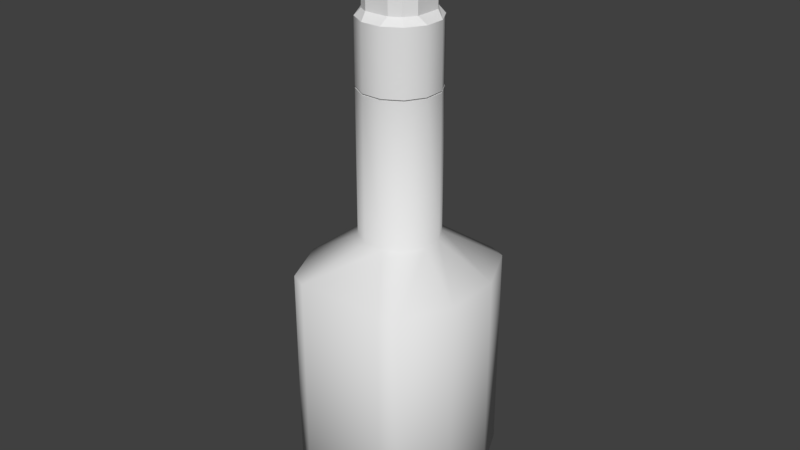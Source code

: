 # Source: ACM_Internal.blend  (saved by Blender 2.77.0; exported with 4.5.12 LTS)
import bpy
from mathutils import Matrix  # noqa: F401  (used for matrix-valued properties, if any)

bpy.ops.wm.read_factory_settings(use_empty=True)
scene = bpy.context.scene
scene.name = 'Scene'

# ---- collections
col_collection_1 = bpy.data.collections.new('Collection 1'); scene.collection.children.link(col_collection_1)

# ---- world
world_world = bpy.data.worlds.new('World'); scene.world = world_world
world_world.color = (0.05088, 0.05088, 0.05088)
world_world.use_sun_shadow = False
world_world.sun_shadow_jitter_overblur = 0.0
world_world.cycles.sampling_method = 'MANUAL'

# ---- meshes
me_cylinder = bpy.data.meshes.new('Cylinder')
me_cylinder.from_pydata([(-0.1424, 0.5313, -2.699), (-0.1424, 0.5313, -0.6988), (0.1424, 0.5313, -2.699), (0.1424, 0.5313, -0.6988), (0.3889, 0.3889, -2.699), (0.3889, 0.3889, -0.6988), (0.5313, 0.1424, -2.699), (0.5313, 0.1424, -0.6988), (0.5313, -0.1424, -2.699), (0.5313, -0.1424, -0.6988), (0.3889, -0.3889, -2.699), (0.3889, -0.3889, -0.6988), (0.1424, -0.5313, -2.699), (0.1424, -0.5313, -0.6988), (-0.1424, -0.5313, -2.699), (-0.1424, -0.5313, -0.6988), (-0.3889, -0.3889, -2.699), (-0.3889, -0.3889, -0.6988), (-0.5313, -0.1424, -2.699), (-0.5313, -0.1424, -0.6988), (-0.5313, 0.1424, -2.699), (-0.5313, 0.1424, -0.6988), (-0.3889, 0.3889, -2.699), (-0.3889, 0.3889, -0.6988), (-0.6406, 1.195, -3.199), (0.6406, 1.195, -3.199), (0.875, 1.094, -3.199), (1.195, 0.4004, -3.199), (1.195, -0.4004, -3.199), (0.875, -1.094, -3.199), (0.6406, -1.195, -3.199), (-0.6406, -1.195, -3.199), (-0.875, -1.094, -3.199), (-1.195, -0.4004, -3.199), (-1.195, 0.4004, -3.199), (-0.875, 1.094, -3.199), (-0.6406, 1.195, -6.199), (0.6406, 1.195, -6.199), (0.875, 1.094, -6.199), (1.195, 0.4004, -6.199), (1.195, -0.4004, -6.199), (0.875, -1.094, -6.199), (0.6406, -1.195, -6.199), (-0.6406, -1.195, -6.199), (-0.875, -1.094, -6.199), (-1.195, -0.4004, -6.199), (-1.195, 0.4004, -6.199), (-0.875, 1.094, -6.199), (-0.1601, 0.5977, -6.699), (0.1601, 0.5977, -6.699), (0.4375, 0.4375, -6.699), (0.5977, 0.1601, -6.699), (0.5977, -0.1601, -6.699), (0.4375, -0.4375, -6.699), (0.1601, -0.5977, -6.699), (-0.1601, -0.5977, -6.699), (-0.4375, -0.4375, -6.699), (-0.5977, -0.1601, -6.699), (-0.5977, 0.1601, -6.699), (-0.4375, 0.4375, -6.699), (-0.1424, 0.5313, 0.2), (0.1424, 0.5313, 0.2), (0.3889, 0.3889, 0.2), (0.5313, 0.1424, 0.2), (0.5313, -0.1424, 0.2), (0.3889, -0.3889, 0.2), (0.1424, -0.5313, 0.2), (-0.1424, -0.5313, 0.2), (-0.3889, -0.3889, 0.2), (-0.5313, -0.1424, 0.2), (-0.5313, 0.1424, 0.2), (-0.3889, 0.3889, 0.2), (0.1424, 0.5313, -0.6788), (-0.1424, 0.5313, -0.6788), (0.3889, 0.3889, -0.6788), (0.5313, 0.1424, -0.6788), (0.5313, -0.1424, -0.6788), (0.3889, -0.3889, -0.6788), (0.1424, -0.5313, -0.6788), (-0.1424, -0.5313, -0.6788), (-0.3889, -0.3889, -0.6788), (-0.5313, -0.1424, -0.6788), (-0.5313, 0.1424, -0.6788), (-0.3889, 0.3889, -0.6788), (0.1708, 0.425, 0.3), (-0.1708, 0.425, 0.3), (0.3111, 0.3422, 0.3), (0.425, 0.1879, 0.3), (0.425, -0.1879, 0.3), (0.3111, -0.3422, 0.3), (0.1708, -0.425, 0.3), (-0.1708, -0.425, 0.3), (-0.3111, -0.3422, 0.3), (-0.425, -0.1879, 0.3), (-0.425, 0.1879, 0.3), (-0.3111, 0.3422, 0.3), (0.1708, 0.425, 1.0), (-0.1708, 0.425, 1.0), (0.3111, 0.3422, 1.0), (0.425, -0.1879, 1.0), (-0.3111, -0.3422, 1.0), (0.1424, 0.5313, 1.1), (-0.1424, 0.5313, 1.1), (0.3889, 0.3889, 1.1), (0.5313, 0.1424, 1.1), (0.5313, -0.1424, 1.1), (0.3889, -0.3889, 1.1), (0.1424, 0.5313, 1.5), (-0.1424, 0.5313, 1.5), (0.3889, 0.3889, 1.5), (0.5313, 0.1424, 1.5), (0.5313, -0.1424, 1.5), (0.3889, -0.3889, 1.5), (0.1424, -0.5313, 1.5), (-0.1424, -0.5313, 1.5), (-0.3889, -0.3889, 1.5), (-0.5313, -0.1424, 1.5), (-0.5313, 0.1424, 1.5), (-0.3889, 0.3889, 1.5), (-0.1424, -0.5313, -0.2394), (0.1424, 0.5313, -0.2394), (0.1424, -0.5313, -0.2394), (0.3889, 0.3889, -0.2394), (0.5313, -0.1424, -0.2394), (0.3889, -0.3889, -0.2394), (0.5313, 0.1424, -0.2394), (-0.5313, -0.1424, -0.2394), (-0.5313, 0.1424, -0.2394), (-0.3889, -0.3889, -0.2394), (-0.1424, 0.5313, -0.2394), (-0.3889, 0.3889, -0.2394), (0.1424, -0.5313, 1.1), (-0.1424, -0.5313, 1.1), (-0.3889, -0.3889, 1.1), (-0.5313, -0.1424, 1.1), (-0.5313, 0.1424, 1.1), (-0.3889, 0.3889, 1.1), (0.425, 0.1879, 1.0), (0.3111, -0.3422, 1.0), (0.1708, -0.425, 1.0), (-0.1708, -0.425, 1.0), (-0.425, -0.1879, 1.0), (-0.425, 0.1879, 1.0), (-0.3111, 0.3422, 1.0)], [], [(0, 2, 3, 1), (2, 4, 5, 3), (4, 6, 7, 5), (6, 8, 9, 7), (8, 10, 11, 9), (10, 12, 13, 11), (12, 14, 15, 13), (14, 16, 17, 15), (16, 18, 19, 17), (18, 20, 21, 19), (3, 5, 7, 9, 11, 13, 15, 17, 19, 21, 23, 1), (20, 22, 23, 21), (22, 0, 1, 23), (14, 31, 32, 16), (28, 40, 41, 29), (12, 30, 31, 14), (10, 29, 30, 12), (8, 28, 29, 10), (6, 27, 28, 8), (22, 35, 24, 0), (0, 24, 25, 2), (4, 26, 27, 6), (20, 34, 35, 22), (2, 25, 26, 4), (18, 33, 34, 20), (16, 32, 33, 18), (40, 52, 53, 41), (35, 47, 36, 24), (25, 37, 38, 26), (32, 44, 45, 33), (29, 41, 42, 30), (26, 38, 39, 27), (33, 45, 46, 34), (30, 42, 43, 31), (27, 39, 40, 28), (34, 46, 47, 35), (24, 36, 37, 25), (31, 43, 44, 32), (48, 59, 58, 57, 56, 55, 54, 53, 52, 51, 50, 49), (47, 59, 48, 36), (37, 49, 50, 38), (44, 56, 57, 45), (41, 53, 54, 42), (38, 50, 51, 39), (45, 57, 58, 46), (42, 54, 55, 43), (39, 51, 52, 40), (46, 58, 59, 47), (36, 48, 49, 37), (43, 55, 56, 44), (66, 90, 89), (72, 73, 83, 82, 81, 80, 79, 78, 77, 76, 75, 74), (67, 66, 121, 119), (64, 63, 125, 123), (71, 70, 127, 130), (61, 60, 129, 120), (68, 67, 119, 128), (65, 64, 123, 124), (60, 71, 130, 129), (62, 61, 120, 122), (69, 68, 128, 126), (66, 65, 124, 121), (63, 62, 122, 125), (70, 69, 126, 127), (88, 99, 137, 87), (63, 87, 86), (70, 94, 93, 69), (67, 91, 90, 66), (64, 88, 87, 63), (71, 95, 70), (61, 84, 85, 60), (68, 92, 67), (65, 89, 64), (60, 85, 95), (62, 86, 61), (69, 93, 92), (95, 143, 142, 94), (84, 96, 97, 85), (92, 100, 140, 91), (89, 138, 99, 88), (85, 97, 143, 95), (86, 98, 96, 84), (93, 141, 100, 92), (90, 139, 138, 89), (87, 137, 98, 86), (94, 142, 141, 93), (91, 140, 139, 90), (132, 114, 113, 131), (107, 109, 110, 111, 112, 113, 114, 115, 116, 117, 118, 108), (105, 111, 110, 104), (136, 118, 117, 135), (101, 107, 108, 102), (133, 115, 114, 132), (106, 112, 111, 105), (102, 108, 118, 136), (103, 109, 107, 101), (134, 116, 115, 133), (131, 113, 112, 106), (104, 110, 109, 103), (135, 117, 116, 134), (61, 86, 84), (86, 62, 63), (64, 89, 88), (89, 65, 66), (67, 92, 91), (92, 68, 69), (70, 95, 94), (95, 71, 60), (125, 122, 74, 75), (119, 121, 78, 79), (122, 120, 72, 74), (123, 125, 75, 76), (124, 123, 76, 77), (121, 124, 77, 78), (128, 119, 79, 80), (127, 126, 81, 82), (126, 128, 80, 81), (120, 129, 73, 72), (130, 127, 82, 83), (129, 130, 83, 73), (131, 138, 139), (104, 98, 137), (135, 134, 141, 142), (132, 131, 139, 140), (105, 104, 137, 99), (136, 135, 143), (101, 102, 97, 96), (133, 132, 100), (106, 105, 138), (102, 143, 97), (103, 101, 98), (134, 100, 141), (101, 96, 98), (98, 104, 103), (105, 99, 138), (138, 131, 106), (132, 140, 100), (100, 134, 133), (135, 142, 143), (143, 102, 136)])
me_cylinder.polygons.foreach_set('use_smooth', [1, 1, 1, 1, 1, 1, 1, 1, 1, 1, 0, 1, 1, 1, 1, 1, 1, 1, 1, 1, 1, 1, 1, 1, 1, 1, 1, 1, 1, 1, 1, 1, 1, 1, 1, 1, 1, 1, 1, 1, 1, 1, 1, 1, 1, 1, 1, 1, 1, 1, 0, 0, 1, 1, 1, 1, 1, 1, 1, 1, 1, 1, 1, 1, 0, 0, 0, 0, 0, 0, 0, 0, 0, 0, 0, 0, 0, 0, 0, 0, 0, 0, 0, 0, 0, 0, 0, 1, 0, 1, 1, 1, 1, 1, 1, 1, 1, 1, 1, 1, 0, 0, 0, 0, 0, 0, 0, 0, 1, 1, 1, 1, 1, 1, 1, 1, 1, 1, 1, 1, 0, 0, 0, 0, 0, 0, 0, 0, 0, 0, 0, 0, 0, 0, 0, 0, 0, 0, 0, 0])
_k = set([(1, 3), (1, 23), (3, 5), (5, 7), (7, 9), (9, 11), (11, 13), (13, 15), (15, 17), (17, 19), (19, 21), (21, 23), (60, 61), (60, 71), (61, 62), (62, 63), (63, 64), (64, 65), (65, 66), (66, 67), (67, 68), (68, 69), (69, 70), (70, 71), (72, 73), (72, 74), (73, 83), (74, 75), (75, 76), (76, 77), (77, 78), (78, 79), (79, 80), (80, 81), (81, 82), (82, 83), (101, 102), (101, 103), (102, 136), (103, 104), (104, 105), (105, 106), (106, 131), (107, 108), (107, 109), (108, 118), (109, 110), (110, 111), (111, 112), (112, 113), (113, 114), (114, 115), (115, 116), (116, 117), (117, 118), (131, 132), (132, 133), (133, 134), (134, 135), (135, 136)])
me_cylinder.attributes.new('sharp_edge', 'BOOLEAN', 'EDGE').data.foreach_set('value', [ (min(e.vertices), max(e.vertices)) in _k for e in me_cylinder.edges])
_uv = me_cylinder.uv_layers.new(name='UVMap')
_uv.uv.foreach_set('vector', [0.006864, 0.07528, 0.006864, 0.004141, 0.5066, 0.004141, 0.5066, 0.07528, 0.007015, 0.07529, 0.007015, 0.004141, 0.5068, 0.004141, 0.5068, 0.07529, 0.006864, 0.07528, 0.006864, 0.004141, 0.5066, 0.004141, 0.5066, 0.07528, 0.007015, 0.07529, 0.007015, 0.004141, 0.5068, 0.004141, 0.5068, 0.07529, 0.006864, 0.07528, 0.006864, 0.004141, 0.5066, 0.004141, 0.5066, 0.07528, 0.007015, 0.07529, 0.007015, 0.004141, 0.5068, 0.004141, 0.5068, 0.07529, 0.006864, 0.07528, 0.006864, 0.004141, 0.5066, 0.004141, 0.5066, 0.07528, 0.007015, 0.07529, 0.007015, 0.004141, 0.5068, 0.004141, 0.5068, 0.07529, 0.006864, 0.07528, 0.006864, 0.004141, 0.5066, 0.004141, 0.5066, 0.07528, 0.006864, 0.07531, 0.006864, 0.004141, 0.5068, 0.004141, 0.5068, 0.07531, 0.307, 0.8506, 0.3442, 0.8506, 0.3765, 0.8693, 0.3952, 0.9015, 0.3952, 0.9388, 0.3765, 0.9711, 0.3442, 0.9897, 0.307, 0.9897, 0.2747, 0.9711, 0.256, 0.9388, 0.256, 0.9015, 0.2747, 0.8693, 0.006864, 0.07508, 0.006864, 0.003941, 0.5066, 0.003941, 0.5066, 0.07508, 0.007015, 0.07529, 0.007015, 0.004141, 0.5068, 0.004141, 0.5068, 0.07529, 0.1323, 0.1139, 0.04938, 0.2522, 0.009279, 0.2381, 0.08937, 0.09386, 0.4352, 0.2725, 0.4284, 0.7336, 0.3052, 0.7522, 0.3052, 0.2533, 0.1797, 0.1139, 0.2626, 0.2522, 0.04938, 0.2522, 0.1323, 0.1139, 0.2226, 0.09386, 0.3027, 0.2381, 0.2626, 0.2522, 0.1797, 0.1139, 0.4703, 0.1373, 0.4352, 0.2725, 0.3052, 0.2533, 0.4141, 0.1172, 0.5287, 0.1398, 0.5611, 0.2717, 0.4352, 0.2725, 0.4703, 0.1373, 0.2226, 0.09386, 0.3027, 0.2381, 0.2626, 0.2522, 0.1797, 0.1139, 0.1797, 0.1139, 0.2626, 0.2522, 0.04938, 0.2522, 0.1323, 0.1139, 0.5834, 0.1214, 0.6846, 0.2547, 0.5611, 0.2717, 0.5287, 0.1398, 0.4703, 0.1373, 0.4352, 0.2725, 0.3052, 0.2533, 0.4141, 0.1172, 0.1323, 0.1139, 0.04938, 0.2522, 0.009279, 0.2381, 0.08937, 0.09386, 0.5287, 0.1398, 0.5611, 0.2717, 0.4352, 0.2725, 0.4703, 0.1373, 0.5834, 0.1214, 0.6846, 0.2547, 0.5611, 0.2717, 0.5287, 0.1398, 0.4284, 0.7336, 0.4638, 0.8743, 0.4155, 0.8918, 0.3052, 0.7522, 0.3052, 0.2522, 0.3052, 0.7522, 0.2626, 0.7522, 0.2626, 0.2522, 0.04908, 0.2522, 0.04908, 0.7522, 0.006504, 0.7522, 0.006504, 0.2522, 0.6846, 0.2547, 0.6831, 0.7532, 0.5535, 0.7328, 0.5611, 0.2717, 0.006504, 0.7522, 0.006504, 0.2522, 0.04908, 0.2522, 0.04908, 0.7522, 0.6846, 0.2547, 0.6831, 0.7532, 0.5535, 0.7328, 0.5611, 0.2717, 0.5611, 0.2717, 0.5535, 0.7328, 0.4284, 0.7336, 0.4352, 0.2725, 0.04908, 0.7522, 0.04908, 0.2522, 0.2626, 0.2522, 0.2626, 0.7522, 0.5611, 0.2717, 0.5535, 0.7328, 0.4284, 0.7336, 0.4352, 0.2725, 0.4352, 0.2725, 0.4284, 0.7336, 0.3052, 0.7522, 0.3052, 0.2533, 0.2626, 0.2522, 0.2626, 0.7522, 0.04908, 0.7522, 0.04908, 0.2522, 0.2626, 0.7522, 0.2626, 0.2522, 0.3052, 0.2522, 0.3052, 0.7522, 0.2744, 0.9712, 0.2556, 0.9388, 0.2556, 0.9013, 0.2744, 0.8688, 0.3069, 0.85, 0.3444, 0.85, 0.3768, 0.8688, 0.3956, 0.9013, 0.3956, 0.9388, 0.3768, 0.9712, 0.3444, 0.99, 0.3069, 0.99, 0.3029, 0.7659, 0.2311, 0.9042, 0.1824, 0.8822, 0.2626, 0.7522, 0.04883, 0.7522, 0.129, 0.8822, 0.08029, 0.9042, 0.008477, 0.7659, 0.6831, 0.7532, 0.5651, 0.8953, 0.5157, 0.8765, 0.5535, 0.7328, 0.3029, 0.7659, 0.2311, 0.9042, 0.1824, 0.8822, 0.2626, 0.7522, 0.6831, 0.7532, 0.5651, 0.8953, 0.5157, 0.8765, 0.5535, 0.7328, 0.5535, 0.7328, 0.5157, 0.8765, 0.4638, 0.8743, 0.4284, 0.7336, 0.2626, 0.7522, 0.1824, 0.8822, 0.129, 0.8822, 0.04883, 0.7522, 0.5535, 0.7328, 0.5157, 0.8765, 0.4638, 0.8743, 0.4284, 0.7336, 0.4284, 0.7336, 0.4638, 0.8743, 0.4155, 0.8918, 0.3052, 0.7522, 0.2626, 0.7522, 0.1824, 0.8822, 0.129, 0.8822, 0.04883, 0.7522, 0.04883, 0.7522, 0.129, 0.8822, 0.08029, 0.9042, 0.008477, 0.7659, 0.9165, 0.9949, 0.918, 0.9677, 0.9417, 0.9535, 0.913, 0.3783, 0.8568, 0.3783, 0.8081, 0.3502, 0.7799, 0.3014, 0.7799, 0.2452, 0.8081, 0.1965, 0.8568, 0.1683, 0.913, 0.1683, 0.9618, 0.1965, 0.9899, 0.2452, 0.9899, 0.3014, 0.9618, 0.3502, 0.9259, 0.04358, 0.9934, 0.04358, 0.9934, 0.1545, 0.9259, 0.1545, 0.8584, 0.04358, 0.9259, 0.04358, 0.9259, 0.1545, 0.8584, 0.1545, 0.9259, 0.04358, 0.9934, 0.04358, 0.9934, 0.1545, 0.9259, 0.1545, 0.791, 0.04358, 0.8584, 0.04358, 0.8584, 0.1545, 0.791, 0.1545, 0.8584, 0.04358, 0.9259, 0.04358, 0.9259, 0.1545, 0.8584, 0.1545, 0.791, 0.04358, 0.8584, 0.04358, 0.8584, 0.1545, 0.791, 0.1545, 0.8584, 0.04358, 0.9259, 0.04358, 0.9259, 0.1545, 0.8584, 0.1545, 0.7235, 0.04358, 0.791, 0.04358, 0.791, 0.1545, 0.7235, 0.1545, 0.791, 0.04358, 0.8584, 0.04358, 0.8584, 0.1545, 0.791, 0.1545, 0.7235, 0.04358, 0.791, 0.04358, 0.791, 0.1545, 0.7235, 0.1545, 0.9259, 0.04358, 0.9934, 0.04358, 0.9934, 0.1545, 0.9259, 0.1545, 0.7235, 0.04358, 0.791, 0.04358, 0.791, 0.1545, 0.7235, 0.1545, 0.7276, 0.3892, 0.9893, 0.3892, 0.9893, 0.5297, 0.7276, 0.5297, 0.9874, 0.8679, 0.9591, 0.8643, 0.9395, 0.8372, 0.7875, 0.8697, 0.8139, 0.8654, 0.8158, 0.9284, 0.7875, 0.9247, 0.8623, 0.9951, 0.8596, 0.9687, 0.918, 0.9677, 0.9165, 0.9949, 0.9867, 0.9232, 0.9602, 0.9272, 0.9591, 0.8643, 0.9874, 0.8679, 0.8131, 0.8248, 0.8324, 0.8385, 0.7875, 0.8697, 0.9122, 0.7977, 0.9148, 0.8243, 0.8562, 0.8246, 0.8579, 0.7975, 0.8159, 0.9704, 0.835, 0.9557, 0.8623, 0.9951, 0.9609, 0.9673, 0.9417, 0.9535, 0.9867, 0.9232, 0.8579, 0.7975, 0.8562, 0.8246, 0.8324, 0.8385, 0.9585, 0.8224, 0.9395, 0.8372, 0.9122, 0.7977, 0.7875, 0.9247, 0.8158, 0.9284, 0.835, 0.9557, 0.9897, 0.6014, 0.7289, 0.6014, 0.7289, 0.5299, 0.9897, 0.5299, 0.9897, 0.7893, 0.7289, 0.7893, 0.7289, 0.662, 0.9897, 0.662, 0.7289, 0.6014, 0.99, 0.6014, 0.99, 0.6622, 0.7289, 0.6622, 0.9901, 0.6012, 0.729, 0.6012, 0.729, 0.5296, 0.9901, 0.5296, 0.9897, 0.662, 0.7289, 0.662, 0.7289, 0.6014, 0.9897, 0.6014, 0.7276, 0.6014, 0.9893, 0.6014, 0.9893, 0.6623, 0.7276, 0.6623, 0.7289, 0.5299, 0.99, 0.5299, 0.99, 0.6014, 0.7289, 0.6014, 0.9901, 0.6619, 0.729, 0.6619, 0.729, 0.6012, 0.9901, 0.6012, 0.7276, 0.5297, 0.9893, 0.5297, 0.9893, 0.6014, 0.7276, 0.6014, 0.7289, 0.3897, 0.99, 0.3897, 0.99, 0.5299, 0.7289, 0.5299, 0.7289, 0.6622, 0.99, 0.6622, 0.99, 0.7896, 0.7289, 0.7896, 0.8581, 0.1553, 0.8581, 0.06049, 0.9256, 0.06049, 0.9256, 0.1553, 0.9895, 0.3014, 0.9614, 0.3501, 0.9127, 0.3782, 0.8564, 0.3782, 0.8077, 0.3501, 0.7796, 0.3014, 0.7796, 0.2451, 0.8077, 0.1964, 0.8564, 0.1683, 0.9127, 0.1683, 0.9614, 0.1964, 0.9895, 0.2451, 0.7906, 0.1553, 0.7906, 0.06049, 0.8581, 0.06049, 0.8581, 0.1553, 0.8581, 0.1553, 0.8581, 0.06049, 0.9256, 0.06049, 0.9256, 0.1553, 0.7231, 0.1553, 0.7231, 0.06049, 0.7906, 0.06049, 0.7906, 0.1553, 0.7906, 0.1553, 0.7906, 0.06049, 0.8581, 0.06049, 0.8581, 0.1553, 0.7231, 0.1553, 0.7231, 0.06049, 0.7906, 0.06049, 0.7906, 0.1553, 0.7906, 0.1553, 0.7906, 0.06049, 0.8581, 0.06049, 0.8581, 0.1553, 0.9256, 0.1553, 0.9256, 0.06049, 0.9931, 0.06049, 0.9931, 0.1553, 0.7231, 0.1553, 0.7231, 0.06049, 0.7906, 0.06049, 0.7906, 0.1553, 0.9256, 0.1553, 0.9256, 0.06049, 0.9931, 0.06049, 0.9931, 0.1553, 0.8581, 0.1553, 0.8581, 0.06049, 0.9256, 0.06049, 0.9256, 0.1553, 0.9256, 0.1553, 0.9256, 0.06049, 0.9931, 0.06049, 0.9931, 0.1553, 0.9122, 0.7977, 0.9395, 0.8372, 0.9148, 0.8243, 0.9395, 0.8372, 0.9585, 0.8224, 0.9874, 0.8679, 0.9867, 0.9232, 0.9417, 0.9535, 0.9602, 0.9272, 0.9417, 0.9535, 0.9609, 0.9673, 0.9165, 0.9949, 0.8623, 0.9951, 0.835, 0.9557, 0.8596, 0.9687, 0.835, 0.9557, 0.8159, 0.9704, 0.7875, 0.9247, 0.7875, 0.8697, 0.8324, 0.8385, 0.8139, 0.8654, 0.8324, 0.8385, 0.8131, 0.8248, 0.8579, 0.7975, 0.8579, 0.1539, 0.7904, 0.1539, 0.7904, 0.04294, 0.8579, 0.04294, 0.8579, 0.1539, 0.7904, 0.1539, 0.7904, 0.04294, 0.8579, 0.04294, 0.7904, 0.1539, 0.7229, 0.1539, 0.7229, 0.04294, 0.7904, 0.04294, 0.9254, 0.1539, 0.8579, 0.1539, 0.8579, 0.04294, 0.9254, 0.04294, 0.9929, 0.1539, 0.9254, 0.1539, 0.9254, 0.04294, 0.9929, 0.04294, 0.7904, 0.1539, 0.7229, 0.1539, 0.7229, 0.04294, 0.7904, 0.04294, 0.9254, 0.1539, 0.8579, 0.1539, 0.8579, 0.04294, 0.9254, 0.04294, 0.7904, 0.1539, 0.7229, 0.1539, 0.7229, 0.04294, 0.7904, 0.04294, 0.9929, 0.1539, 0.9254, 0.1539, 0.9254, 0.04294, 0.9929, 0.04294, 0.9929, 0.1539, 0.9254, 0.1539, 0.9254, 0.04294, 0.9929, 0.04294, 0.8579, 0.1539, 0.7904, 0.1539, 0.7904, 0.04294, 0.8579, 0.04294, 0.9254, 0.1539, 0.8579, 0.1539, 0.8579, 0.04294, 0.9254, 0.04294, 0.9165, 0.9949, 0.9417, 0.9535, 0.918, 0.9677, 0.9874, 0.8679, 0.9395, 0.8372, 0.9591, 0.8643, 0.7875, 0.8697, 0.7875, 0.9247, 0.8158, 0.9284, 0.8139, 0.8654, 0.8623, 0.9951, 0.9165, 0.9949, 0.918, 0.9677, 0.8596, 0.9687, 0.9867, 0.9232, 0.9874, 0.8679, 0.9591, 0.8643, 0.9602, 0.9272, 0.8131, 0.8248, 0.7875, 0.8697, 0.8324, 0.8385, 0.9122, 0.7977, 0.8579, 0.7975, 0.8562, 0.8246, 0.9148, 0.8243, 0.8159, 0.9704, 0.8623, 0.9951, 0.835, 0.9557, 0.9609, 0.9673, 0.9867, 0.9232, 0.9417, 0.9535, 0.8579, 0.7975, 0.8324, 0.8385, 0.8562, 0.8246, 0.9585, 0.8224, 0.9122, 0.7977, 0.9395, 0.8372, 0.7875, 0.9247, 0.835, 0.9557, 0.8158, 0.9284, 0.9122, 0.7977, 0.9148, 0.8243, 0.9395, 0.8372, 0.9395, 0.8372, 0.9874, 0.8679, 0.9585, 0.8224, 0.9867, 0.9232, 0.9602, 0.9272, 0.9417, 0.9535, 0.9417, 0.9535, 0.9165, 0.9949, 0.9609, 0.9673, 0.8623, 0.9951, 0.8596, 0.9687, 0.835, 0.9557, 0.835, 0.9557, 0.7875, 0.9247, 0.8159, 0.9704, 0.7875, 0.8697, 0.8139, 0.8654, 0.8324, 0.8385, 0.8324, 0.8385, 0.8579, 0.7975, 0.8131, 0.8248])
me_cylinder.use_remesh_preserve_volume = False
me_cylinder.use_remesh_preserve_attributes = False
me_cylinder.use_mirror_vertex_groups = False
me_cylinder.update()

# ---- objects
ob_internalwalls1 = bpy.data.objects.new('InternalWalls1', me_cylinder)

# ---- transforms, parenting, visibility, modifiers, constraints
ob_internalwalls1.location = (0.0, 0.0, 0.0)
ob_internalwalls1.lineart.crease_threshold = 0.0

# ---- collection membership
col_collection_1.objects.link(ob_internalwalls1)

# ---- scene / render settings (as saved in the file)
scene.frame_start = 1; scene.frame_end = 250; scene.frame_set(0)
scene.render.engine = 'BLENDER_EEVEE_NEXT'
scene.render.resolution_percentage = 50
scene.render.dither_intensity = 0.0
scene.cycles.use_denoising = False
scene.cycles.samples = 128
scene.cycles.sampling_pattern = 'TABULATED_SOBOL'
scene.cycles.light_sampling_threshold = 0.0
scene.cycles.use_adaptive_sampling = False
scene.cycles.use_light_tree = False
scene.cycles.blur_glossy = 0.0
scene.cycles.sample_clamp_indirect = 0.0
scene.view_settings.view_transform = 'Standard'
bpy.context.view_layer.update()

# ---- added for rendering (the .blend has no active camera and no usable light): camera, sun
cam_auto = bpy.data.cameras.new('AutoCamera')
cam_auto.lens = 50.0
cam_auto.sensor_width = 36.0
cam_auto.clip_end = 1000.0
ob_auto_camera = bpy.data.objects.new('AutoCamera', cam_auto)
scene.collection.objects.link(ob_auto_camera)
ob_auto_camera.location = (8.20534, -9.84641, 3.9649)
ob_auto_camera.rotation_euler = (1.09748, -7.21219e-08, 0.694738)
scene.camera = ob_auto_camera
light_auto_sun = bpy.data.lights.new('AutoSun', 'SUN')
light_auto_sun.energy = 3.0
light_auto_sun.angle = 0.0523599
ob_auto_sun = bpy.data.objects.new('AutoSun', light_auto_sun)
scene.collection.objects.link(ob_auto_sun)
ob_auto_sun.rotation_euler = (0.872665, 0.174533, 0.523599)
bpy.context.view_layer.update()
